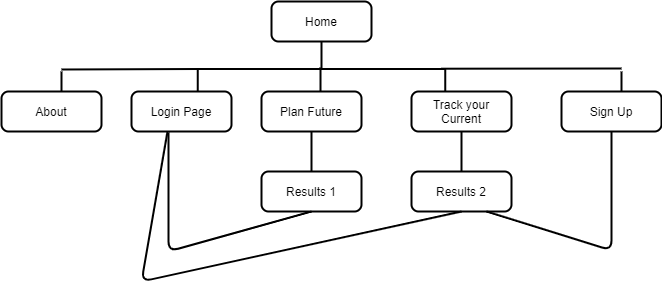

The diagram above was exported from draw.io. Its source (the exported page's mxGraphModel, read from the mxfile embedded in the PNG):
<mxGraphModel dx="750" dy="349" grid="1" gridSize="10" guides="1" tooltips="1" connect="1" arrows="1" fold="1" page="1" pageScale="1" pageWidth="850" pageHeight="1100" math="0" shadow="0">
  <root>
    <mxCell id="0" />
    <mxCell id="1" parent="0" />
    <mxCell id="2" value="Home" style="rounded=1;whiteSpace=wrap;html=1;absoluteArcSize=1;arcSize=14;strokeWidth=2;" vertex="1" parent="1">
      <mxGeometry x="340" y="70" width="100" height="40" as="geometry" />
    </mxCell>
    <mxCell id="3" value="" style="strokeWidth=2;html=1;shape=mxgraph.flowchart.annotation_2;align=left;labelPosition=right;pointerEvents=1;rotation=90;" vertex="1" parent="1">
      <mxGeometry x="362.5" y="13.75" width="55" height="247.5" as="geometry" />
    </mxCell>
    <mxCell id="4" value="" style="endArrow=none;html=1;entryX=0.473;entryY=0.504;entryDx=0;entryDy=0;entryPerimeter=0;strokeWidth=2;" edge="1" target="3" parent="1">
      <mxGeometry width="50" height="50" relative="1" as="geometry">
        <mxPoint x="389" y="160" as="sourcePoint" />
        <mxPoint x="430" y="220" as="targetPoint" />
      </mxGeometry>
    </mxCell>
    <mxCell id="5" value="Login Page" style="rounded=1;whiteSpace=wrap;html=1;absoluteArcSize=1;arcSize=14;strokeWidth=2;" vertex="1" parent="1">
      <mxGeometry x="200" y="160" width="100" height="40" as="geometry" />
    </mxCell>
    <mxCell id="6" value="Plan Future" style="rounded=1;whiteSpace=wrap;html=1;absoluteArcSize=1;arcSize=14;strokeWidth=2;" vertex="1" parent="1">
      <mxGeometry x="330" y="160" width="100" height="40" as="geometry" />
    </mxCell>
    <mxCell id="7" value="Track your Current" style="rounded=1;whiteSpace=wrap;html=1;absoluteArcSize=1;arcSize=14;strokeWidth=2;" vertex="1" parent="1">
      <mxGeometry x="480" y="160" width="100" height="40" as="geometry" />
    </mxCell>
    <mxCell id="8" value="" style="endArrow=none;html=1;strokeWidth=2;exitX=0.5;exitY=1;exitDx=0;exitDy=0;" edge="1" source="6" parent="1">
      <mxGeometry width="50" height="50" relative="1" as="geometry">
        <mxPoint x="399" y="170" as="sourcePoint" />
        <mxPoint x="380" y="240" as="targetPoint" />
      </mxGeometry>
    </mxCell>
    <mxCell id="9" value="" style="endArrow=none;html=1;strokeWidth=2;exitX=0.5;exitY=1;exitDx=0;exitDy=0;" edge="1" source="7" parent="1">
      <mxGeometry width="50" height="50" relative="1" as="geometry">
        <mxPoint x="390" y="210" as="sourcePoint" />
        <mxPoint x="530" y="240" as="targetPoint" />
      </mxGeometry>
    </mxCell>
    <mxCell id="10" value="Results 1" style="rounded=1;whiteSpace=wrap;html=1;absoluteArcSize=1;arcSize=14;strokeWidth=2;" vertex="1" parent="1">
      <mxGeometry x="330" y="240" width="100" height="40" as="geometry" />
    </mxCell>
    <mxCell id="11" value="Results 2" style="rounded=1;whiteSpace=wrap;html=1;absoluteArcSize=1;arcSize=14;strokeWidth=2;" vertex="1" parent="1">
      <mxGeometry x="480" y="240" width="100" height="40" as="geometry" />
    </mxCell>
    <mxCell id="12" value="" style="endArrow=none;html=1;strokeWidth=2;exitX=0.5;exitY=1;exitDx=0;exitDy=0;entryX=0.37;entryY=1.025;entryDx=0;entryDy=0;entryPerimeter=0;" edge="1" source="10" target="5" parent="1">
      <mxGeometry width="50" height="50" relative="1" as="geometry">
        <mxPoint x="390" y="210" as="sourcePoint" />
        <mxPoint x="390" y="250" as="targetPoint" />
        <Array as="points">
          <mxPoint x="237" y="320" />
        </Array>
      </mxGeometry>
    </mxCell>
    <mxCell id="13" value="" style="endArrow=none;html=1;strokeWidth=2;exitX=0.5;exitY=1;exitDx=0;exitDy=0;entryX=0.36;entryY=1;entryDx=0;entryDy=0;entryPerimeter=0;" edge="1" source="11" target="5" parent="1">
      <mxGeometry width="50" height="50" relative="1" as="geometry">
        <mxPoint x="400" y="220" as="sourcePoint" />
        <mxPoint x="400" y="260" as="targetPoint" />
        <Array as="points">
          <mxPoint x="210" y="350" />
        </Array>
      </mxGeometry>
    </mxCell>
    <mxCell id="14" value="" style="endArrow=none;html=1;strokeWidth=2;exitX=0.5;exitY=1;exitDx=0;exitDy=0;exitPerimeter=0;" edge="1" source="3" parent="1">
      <mxGeometry width="50" height="50" relative="1" as="geometry">
        <mxPoint x="390" y="210" as="sourcePoint" />
        <mxPoint x="130" y="138" as="targetPoint" />
      </mxGeometry>
    </mxCell>
    <mxCell id="15" value="" style="endArrow=none;html=1;strokeWidth=2;" edge="1" parent="1">
      <mxGeometry width="50" height="50" relative="1" as="geometry">
        <mxPoint x="130" y="140" as="sourcePoint" />
        <mxPoint x="130" y="160" as="targetPoint" />
      </mxGeometry>
    </mxCell>
    <mxCell id="16" value="About" style="rounded=1;whiteSpace=wrap;html=1;absoluteArcSize=1;arcSize=14;strokeWidth=2;" vertex="1" parent="1">
      <mxGeometry x="70" y="160" width="100" height="40" as="geometry" />
    </mxCell>
    <mxCell id="17" value="" style="endArrow=none;html=1;strokeWidth=2;" edge="1" parent="1">
      <mxGeometry width="50" height="50" relative="1" as="geometry">
        <mxPoint x="690" y="136.99999999999994" as="sourcePoint" />
        <mxPoint x="510" y="137.21000000000004" as="targetPoint" />
      </mxGeometry>
    </mxCell>
    <mxCell id="18" value="Sign Up" style="rounded=1;whiteSpace=wrap;html=1;absoluteArcSize=1;arcSize=14;strokeWidth=2;" vertex="1" parent="1">
      <mxGeometry x="630" y="160" width="100" height="40" as="geometry" />
    </mxCell>
    <mxCell id="19" value="" style="endArrow=none;html=1;strokeWidth=2;" edge="1" parent="1">
      <mxGeometry width="50" height="50" relative="1" as="geometry">
        <mxPoint x="690" y="140" as="sourcePoint" />
        <mxPoint x="690" y="160" as="targetPoint" />
      </mxGeometry>
    </mxCell>
    <mxCell id="20" value="" style="endArrow=none;html=1;strokeWidth=2;entryX=0.37;entryY=1.025;entryDx=0;entryDy=0;entryPerimeter=0;" edge="1" parent="1">
      <mxGeometry width="50" height="50" relative="1" as="geometry">
        <mxPoint x="555" y="280" as="sourcePoint" />
        <mxPoint x="680" y="200" as="targetPoint" />
        <Array as="points">
          <mxPoint x="680" y="319" />
        </Array>
      </mxGeometry>
    </mxCell>
  </root>
</mxGraphModel>